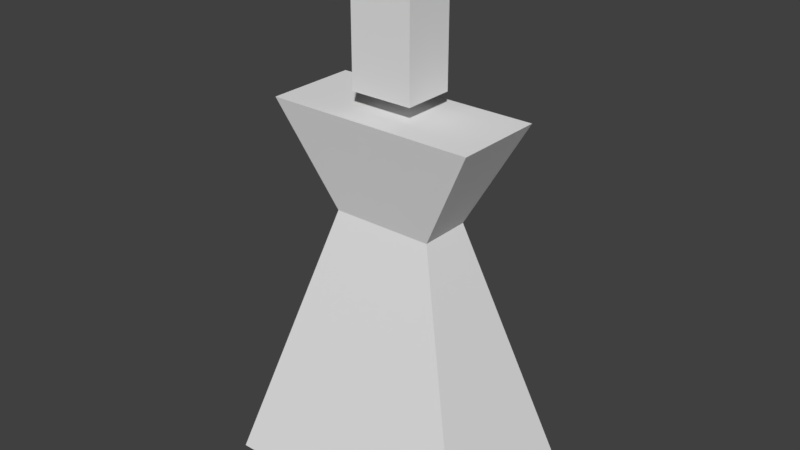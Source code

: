 # Source: bow_chiselhead.blend  (saved by Blender 2.79.0; exported with 4.5.12 LTS)
import bpy
from mathutils import Matrix  # noqa: F401  (used for matrix-valued properties, if any)

bpy.ops.wm.read_factory_settings(use_empty=True)
scene = bpy.context.scene
scene.name = 'Scene'

# ---- collections
col_collection_1 = bpy.data.collections.new('Collection 1'); scene.collection.children.link(col_collection_1)

# ---- materials (node trees are filled in below, after node groups)
mat_material_001 = bpy.data.materials.new('Material.001')
mat_material_001.alpha_threshold = 0.0
mat_material_001.use_transparent_shadow = False
mat_material_001.roughness = 0.5
mat_material_001.line_color = (0.0, 0.0, 0.0, 1.0)

# ---- material node trees

# ---- world
world_world = bpy.data.worlds.new('World'); scene.world = world_world
world_world.color = (0.05088, 0.05088, 0.05088)
world_world.use_sun_shadow = False
world_world.sun_shadow_jitter_overblur = 0.0
world_world.cycles.sampling_method = 'MANUAL'

# ---- meshes
me_cube_001 = bpy.data.meshes.new('Cube.001')
me_cube_001.from_pydata([(-1.0, -0.6924, -1.0), (-2.047, -1.224, 1.0), (-1.0, 0.6924, -1.0), (-2.047, 1.224, 1.0), (1.0, -0.6924, -1.0), (2.047, -1.224, 1.0), (1.0, 0.6924, -1.0), (2.047, 1.224, 1.0), (-2.632, 2.29, -6.332), (-2.632, -2.29, -6.332), (2.632, 2.29, -6.332), (2.632, -2.29, -6.332)], [], [(0, 1, 3, 2), (2, 3, 7, 6), (6, 7, 5, 4), (4, 5, 1, 0), (6, 4, 11, 10), (7, 3, 1, 5), (8, 10, 11, 9), (4, 0, 9, 11), (2, 6, 10, 8), (0, 2, 8, 9)])
_uv = me_cube_001.uv_layers.new(name='UVMap')
_uv.uv.foreach_set('vector', [0.4496, 0.6162, 0.4109, 0.5057, 0.5891, 0.5057, 0.5504, 0.6162, 0.5018, 0.1371, 0.4256, 5.333e-08, 0.7235, 0.0, 0.6473, 0.1371, 0.1163, 0.6162, 0.07757, 0.5057, 0.2558, 0.5057, 0.2171, 0.6162, 0.1187, 0.1371, 0.04253, 4.923e-08, 0.3405, 0.0, 0.2643, 0.1371, 0.1163, 0.6162, 0.2171, 0.6162, 0.3333, 1.0, 0.0, 1.0, 0.9443, 0.0, 0.9443, 0.2818, 0.7661, 0.2818, 0.7661, 0.0, 1.0, 0.5057, 1.0, 0.868, 0.6667, 0.868, 0.6667, 0.5057, 0.1187, 0.1371, 0.2643, 0.1371, 0.383, 0.5057, 0.0, 0.5057, 0.5018, 0.1371, 0.6473, 0.1371, 0.7661, 0.5057, 0.383, 0.5057, 0.4496, 0.6162, 0.5504, 0.6162, 0.6667, 1.0, 0.3333, 1.0])
_ca = me_cube_001.color_attributes.new('Col', 'BYTE_COLOR', 'CORNER')
_ca.data.foreach_set('color', [1.0, 1.0, 1.0, 1.0, 1.0, 1.0, 1.0, 1.0, 1.0, 1.0, 1.0, 1.0, 1.0, 1.0, 1.0, 1.0, 1.0, 1.0, 1.0, 1.0, 1.0, 1.0, 1.0, 1.0, 1.0, 1.0, 1.0, 1.0, 1.0, 1.0, 1.0, 1.0, 1.0, 1.0, 1.0, 1.0, 1.0, 1.0, 1.0, 1.0, 1.0, 1.0, 1.0, 1.0, 1.0, 1.0, 1.0, 1.0, 1.0, 1.0, 1.0, 1.0, 1.0, 1.0, 1.0, 1.0, 1.0, 1.0, 1.0, 1.0, 1.0, 1.0, 1.0, 1.0, 1.0, 1.0, 1.0, 1.0, 1.0, 1.0, 1.0, 1.0, 1.0, 1.0, 1.0, 1.0, 1.0, 1.0, 1.0, 1.0, 1.0, 1.0, 1.0, 1.0, 1.0, 1.0, 1.0, 1.0, 1.0, 1.0, 1.0, 1.0, 1.0, 1.0, 1.0, 1.0, 1.0, 1.0, 1.0, 1.0, 1.0, 1.0, 1.0, 1.0, 1.0, 1.0, 1.0, 1.0, 1.0, 1.0, 1.0, 1.0, 1.0, 1.0, 1.0, 1.0, 1.0, 1.0, 1.0, 1.0, 1.0, 1.0, 1.0, 1.0, 1.0, 1.0, 1.0, 1.0, 1.0, 1.0, 1.0, 1.0, 1.0, 1.0, 1.0, 1.0, 1.0, 1.0, 1.0, 1.0, 1.0, 1.0, 1.0, 1.0, 1.0, 1.0, 1.0, 1.0, 1.0, 1.0, 1.0, 1.0, 1.0, 1.0, 1.0, 1.0, 1.0, 1.0, 1.0, 1.0])
me_cube_001.use_remesh_preserve_volume = False
me_cube_001.use_remesh_preserve_attributes = False
me_cube_001.use_mirror_vertex_groups = False
me_cube_001.update()
me_cube = bpy.data.meshes.new('Cube')
me_cube.from_pydata([(1.0, 1.0, -1.0), (1.0, -1.0, -1.0), (-1.0, -1.0, -1.0), (-1.0, 1.0, -1.0), (1.0, 1.0, 1.667), (1.0, -1.0, 1.667), (-1.0, -1.0, 1.0), (-1.0, 1.0, 1.0)], [], [(0, 1, 2, 3), (4, 7, 6, 5), (0, 4, 5, 1), (1, 5, 6, 2), (2, 6, 7, 3), (4, 0, 3, 7)])
_uv = me_cube.uv_layers.new(name='UVMap')
_uv.uv.foreach_set('vector', [0.6667, 0.3749, 1.0, 0.3749, 1.0, 0.7498, 0.6667, 0.7498, 0.6667, 0.5, 0.6667, 0.8952, 0.3333, 0.8952, 0.3333, 0.5, 0.3333, 0.5, 0.3333, 1.0, 0.0, 1.0, 1.093e-07, 0.5, 6.954e-08, 0.5, 0.0, 0.0, 0.3333, 0.1251, 0.3333, 0.5, 1.0, 0.3749, 0.6667, 0.3749, 0.6667, 1.006e-07, 1.0, 0.0, 0.6667, 0.0, 0.6667, 0.5, 0.3333, 0.5, 0.3333, 0.1251])
me_cube.materials.append(mat_material_001)
me_cube.use_remesh_preserve_volume = False
me_cube.use_remesh_preserve_attributes = False
me_cube.use_mirror_vertex_groups = False
me_cube.update()

# ---- objects
ob_cube = bpy.data.objects.new('Cube', me_cube_001)
ob_cube_001 = bpy.data.objects.new('Cube.001', me_cube)

# ---- transforms, parenting, visibility, modifiers, constraints
ob_cube.location = (0.0, 0.0, 6.332)
ob_cube.scale = (1.0, 0.7321, 1.0)
ob_cube.lineart.crease_threshold = 0.0
ob_cube_001.location = (0.0, 0.0, 8.658)
ob_cube_001.scale = (0.6124, 0.5003, 1.0)
ob_cube_001.lock_rotations_4d = False
ob_cube_001.empty_display_type = 'ARROWS'
ob_cube_001.lineart.crease_threshold = 0.0

# ---- collection membership
col_collection_1.objects.link(ob_cube)
col_collection_1.objects.link(ob_cube_001)

# ---- scene / render settings (as saved in the file)
scene.frame_start = 1; scene.frame_end = 250; scene.frame_set(1)
scene.render.engine = 'BLENDER_EEVEE_NEXT'
scene.render.resolution_percentage = 50
scene.render.dither_intensity = 0.0
scene.cycles.use_denoising = False
scene.cycles.samples = 128
scene.cycles.sampling_pattern = 'TABULATED_SOBOL'
scene.cycles.use_adaptive_sampling = False
scene.cycles.use_light_tree = False
scene.cycles.blur_glossy = 0.0
scene.cycles.sample_clamp_indirect = 0.0
scene.view_settings.view_transform = 'Standard'
bpy.context.view_layer.update()

# ---- added for rendering (the .blend has no active camera and no usable light): camera, sun
cam_auto = bpy.data.cameras.new('AutoCamera')
cam_auto.lens = 50.0
cam_auto.sensor_width = 36.0
cam_auto.clip_end = 1000.0
ob_auto_camera = bpy.data.objects.new('AutoCamera', cam_auto)
scene.collection.objects.link(ob_auto_camera)
ob_auto_camera.location = (11.1624, -13.3949, 14.0924)
ob_auto_camera.rotation_euler = (1.09748, -7.21219e-08, 0.694738)
scene.camera = ob_auto_camera
light_auto_sun = bpy.data.lights.new('AutoSun', 'SUN')
light_auto_sun.energy = 3.0
light_auto_sun.angle = 0.0523599
ob_auto_sun = bpy.data.objects.new('AutoSun', light_auto_sun)
scene.collection.objects.link(ob_auto_sun)
ob_auto_sun.rotation_euler = (0.872665, 0.174533, 0.523599)
bpy.context.view_layer.update()
